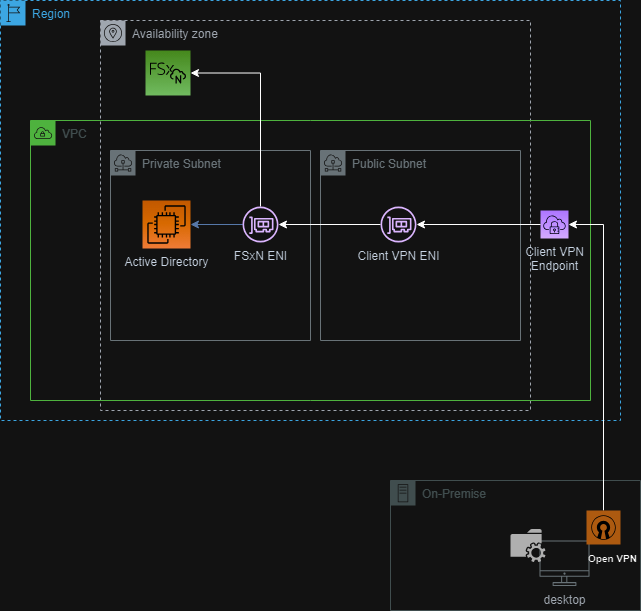

The diagram above was exported from draw.io. Its source (the exported page's mxGraphModel, read from the mxfile embedded in the PNG):
<mxGraphModel dx="767" dy="487" grid="1" gridSize="10" guides="1" tooltips="1" connect="1" arrows="1" fold="1" page="1" pageScale="1" pageWidth="827" pageHeight="1169" math="0" shadow="0">
  <root>
    <mxCell id="0" />
    <mxCell id="1" parent="0" />
    <mxCell id="3yo_hlJKMoNogpKgzD4N-3" value="Region" style="points=[[0,0],[0.25,0],[0.5,0],[0.75,0],[1,0],[1,0.25],[1,0.5],[1,0.75],[1,1],[0.75,1],[0.5,1],[0.25,1],[0,1],[0,0.75],[0,0.5],[0,0.25]];outlineConnect=0;gradientColor=none;html=1;whiteSpace=wrap;fontSize=12;fontStyle=0;container=1;pointerEvents=0;collapsible=0;recursiveResize=0;shape=mxgraph.aws4.group;grIcon=mxgraph.aws4.group_region;strokeColor=#147EBA;fillColor=none;verticalAlign=top;align=left;spacingLeft=30;fontColor=#147EBA;dashed=1;" vertex="1" parent="1">
      <mxGeometry x="20" y="100" width="620" height="420" as="geometry" />
    </mxCell>
    <mxCell id="3yo_hlJKMoNogpKgzD4N-15" value="Availability zone" style="sketch=0;outlineConnect=0;gradientColor=none;html=1;whiteSpace=wrap;fontSize=12;fontStyle=0;shape=mxgraph.aws4.group;grIcon=mxgraph.aws4.group_availability_zone;strokeColor=#545B64;fillColor=none;verticalAlign=top;align=left;spacingLeft=30;fontColor=#545B64;dashed=1;" vertex="1" parent="3yo_hlJKMoNogpKgzD4N-3">
      <mxGeometry x="100" y="20" width="430" height="390" as="geometry" />
    </mxCell>
    <mxCell id="3yo_hlJKMoNogpKgzD4N-4" value="VPC" style="points=[[0,0],[0.25,0],[0.5,0],[0.75,0],[1,0],[1,0.25],[1,0.5],[1,0.75],[1,1],[0.75,1],[0.5,1],[0.25,1],[0,1],[0,0.75],[0,0.5],[0,0.25]];outlineConnect=0;gradientColor=none;html=1;whiteSpace=wrap;fontSize=12;fontStyle=0;container=1;pointerEvents=0;collapsible=0;recursiveResize=0;shape=mxgraph.aws4.group;grIcon=mxgraph.aws4.group_vpc;strokeColor=#248814;fillColor=none;verticalAlign=top;align=left;spacingLeft=30;fontColor=#AAB7B8;dashed=0;" vertex="1" parent="3yo_hlJKMoNogpKgzD4N-3">
      <mxGeometry x="30" y="120" width="560" height="280" as="geometry" />
    </mxCell>
    <mxCell id="3yo_hlJKMoNogpKgzD4N-7" value="Private Subnet" style="sketch=0;outlineConnect=0;gradientColor=none;html=1;whiteSpace=wrap;fontSize=12;fontStyle=0;shape=mxgraph.aws4.group;grIcon=mxgraph.aws4.group_subnet;strokeColor=#879196;fillColor=none;verticalAlign=top;align=left;spacingLeft=30;fontColor=#879196;dashed=0;" vertex="1" parent="3yo_hlJKMoNogpKgzD4N-4">
      <mxGeometry x="80" y="30" width="200" height="190" as="geometry" />
    </mxCell>
    <mxCell id="3yo_hlJKMoNogpKgzD4N-8" value="Public Subnet" style="sketch=0;outlineConnect=0;gradientColor=none;html=1;whiteSpace=wrap;fontSize=12;fontStyle=0;shape=mxgraph.aws4.group;grIcon=mxgraph.aws4.group_subnet;strokeColor=#879196;fillColor=none;verticalAlign=top;align=left;spacingLeft=30;fontColor=#879196;dashed=0;" vertex="1" parent="3yo_hlJKMoNogpKgzD4N-4">
      <mxGeometry x="290" y="30" width="200" height="190" as="geometry" />
    </mxCell>
    <mxCell id="3yo_hlJKMoNogpKgzD4N-10" value="Active Directory" style="sketch=0;points=[[0,0,0],[0.25,0,0],[0.5,0,0],[0.75,0,0],[1,0,0],[0,1,0],[0.25,1,0],[0.5,1,0],[0.75,1,0],[1,1,0],[0,0.25,0],[0,0.5,0],[0,0.75,0],[1,0.25,0],[1,0.5,0],[1,0.75,0]];outlineConnect=0;fontColor=#232F3E;gradientColor=#F78E04;gradientDirection=north;fillColor=#D05C17;strokeColor=#ffffff;dashed=0;verticalLabelPosition=bottom;verticalAlign=top;align=center;html=1;fontSize=12;fontStyle=0;aspect=fixed;shape=mxgraph.aws4.resourceIcon;resIcon=mxgraph.aws4.ec2;" vertex="1" parent="3yo_hlJKMoNogpKgzD4N-4">
      <mxGeometry x="112" y="80" width="48" height="48" as="geometry" />
    </mxCell>
    <mxCell id="3yo_hlJKMoNogpKgzD4N-14" style="edgeStyle=orthogonalEdgeStyle;rounded=0;orthogonalLoop=1;jettySize=auto;html=1;fillColor=#dae8fc;strokeColor=#6c8ebf;" edge="1" parent="3yo_hlJKMoNogpKgzD4N-4" source="3yo_hlJKMoNogpKgzD4N-13" target="3yo_hlJKMoNogpKgzD4N-10">
      <mxGeometry relative="1" as="geometry" />
    </mxCell>
    <mxCell id="3yo_hlJKMoNogpKgzD4N-13" value="FSxN ENI" style="sketch=0;outlineConnect=0;fontColor=#232F3E;gradientColor=none;fillColor=#4D27AA;strokeColor=none;dashed=0;verticalLabelPosition=bottom;verticalAlign=top;align=center;html=1;fontSize=12;fontStyle=0;aspect=fixed;pointerEvents=1;shape=mxgraph.aws4.elastic_network_interface;" vertex="1" parent="3yo_hlJKMoNogpKgzD4N-4">
      <mxGeometry x="212" y="86" width="36" height="36" as="geometry" />
    </mxCell>
    <mxCell id="3yo_hlJKMoNogpKgzD4N-6" value="Client VPN &lt;br&gt;Endpoint" style="sketch=0;points=[[0,0,0],[0.25,0,0],[0.5,0,0],[0.75,0,0],[1,0,0],[0,1,0],[0.25,1,0],[0.5,1,0],[0.75,1,0],[1,1,0],[0,0.25,0],[0,0.5,0],[0,0.75,0],[1,0.25,0],[1,0.5,0],[1,0.75,0]];outlineConnect=0;fontColor=#232F3E;gradientColor=#945DF2;gradientDirection=north;fillColor=#5A30B5;strokeColor=#ffffff;dashed=0;verticalLabelPosition=bottom;verticalAlign=top;align=center;html=1;fontSize=12;fontStyle=0;aspect=fixed;shape=mxgraph.aws4.resourceIcon;resIcon=mxgraph.aws4.client_vpn;" vertex="1" parent="3yo_hlJKMoNogpKgzD4N-4">
      <mxGeometry x="510" y="90" width="28" height="28" as="geometry" />
    </mxCell>
    <mxCell id="3yo_hlJKMoNogpKgzD4N-9" style="edgeStyle=orthogonalEdgeStyle;rounded=0;orthogonalLoop=1;jettySize=auto;html=1;" edge="1" parent="3yo_hlJKMoNogpKgzD4N-4" source="3yo_hlJKMoNogpKgzD4N-6" target="3yo_hlJKMoNogpKgzD4N-26">
      <mxGeometry relative="1" as="geometry" />
    </mxCell>
    <mxCell id="3yo_hlJKMoNogpKgzD4N-27" style="edgeStyle=orthogonalEdgeStyle;rounded=0;orthogonalLoop=1;jettySize=auto;html=1;fontFamily=Helvetica;fontSize=12;fontColor=default;" edge="1" parent="3yo_hlJKMoNogpKgzD4N-4" source="3yo_hlJKMoNogpKgzD4N-26" target="3yo_hlJKMoNogpKgzD4N-13">
      <mxGeometry relative="1" as="geometry" />
    </mxCell>
    <mxCell id="3yo_hlJKMoNogpKgzD4N-26" value="Client VPN ENI" style="sketch=0;outlineConnect=0;fontColor=#232F3E;gradientColor=none;fillColor=#4D27AA;strokeColor=none;dashed=0;verticalLabelPosition=bottom;verticalAlign=top;align=center;html=1;fontSize=12;fontStyle=0;aspect=fixed;pointerEvents=1;shape=mxgraph.aws4.elastic_network_interface;" vertex="1" parent="3yo_hlJKMoNogpKgzD4N-4">
      <mxGeometry x="350" y="86" width="36" height="36" as="geometry" />
    </mxCell>
    <mxCell id="3yo_hlJKMoNogpKgzD4N-1" value="" style="sketch=0;points=[[0,0,0],[0.25,0,0],[0.5,0,0],[0.75,0,0],[1,0,0],[0,1,0],[0.25,1,0],[0.5,1,0],[0.75,1,0],[1,1,0],[0,0.25,0],[0,0.5,0],[0,0.75,0],[1,0.25,0],[1,0.5,0],[1,0.75,0]];outlineConnect=0;fontColor=#232F3E;gradientColor=#60A337;gradientDirection=north;fillColor=#277116;strokeColor=#ffffff;dashed=0;verticalLabelPosition=bottom;verticalAlign=top;align=center;html=1;fontSize=12;fontStyle=0;aspect=fixed;shape=mxgraph.aws4.resourceIcon;resIcon=mxgraph.aws4.fsx_for_netapp_ontap;" vertex="1" parent="3yo_hlJKMoNogpKgzD4N-3">
      <mxGeometry x="145" y="50" width="45" height="45" as="geometry" />
    </mxCell>
    <mxCell id="3yo_hlJKMoNogpKgzD4N-17" style="edgeStyle=orthogonalEdgeStyle;rounded=0;orthogonalLoop=1;jettySize=auto;html=1;entryX=1;entryY=0.5;entryDx=0;entryDy=0;entryPerimeter=0;" edge="1" parent="3yo_hlJKMoNogpKgzD4N-3" source="3yo_hlJKMoNogpKgzD4N-13" target="3yo_hlJKMoNogpKgzD4N-1">
      <mxGeometry relative="1" as="geometry">
        <Array as="points">
          <mxPoint x="260" y="73" />
        </Array>
      </mxGeometry>
    </mxCell>
    <mxCell id="3yo_hlJKMoNogpKgzD4N-20" value="On-Premise" style="sketch=0;outlineConnect=0;gradientColor=none;html=1;whiteSpace=wrap;fontSize=12;fontStyle=0;shape=mxgraph.aws4.group;grIcon=mxgraph.aws4.group_on_premise;strokeColor=#AAB7B8;fillColor=none;verticalAlign=top;align=left;spacingLeft=30;fontColor=#AAB7B8;dashed=0;" vertex="1" parent="1">
      <mxGeometry x="410" y="580" width="250" height="130" as="geometry" />
    </mxCell>
    <mxCell id="3yo_hlJKMoNogpKgzD4N-22" value="desktop" style="sketch=0;outlineConnect=0;gradientColor=none;fontColor=#545B64;strokeColor=none;fillColor=#879196;dashed=0;verticalLabelPosition=bottom;verticalAlign=top;align=center;html=1;fontSize=12;fontStyle=0;aspect=fixed;shape=mxgraph.aws4.illustration_desktop;pointerEvents=1" vertex="1" parent="1">
      <mxGeometry x="559" y="640" width="50" height="45.5" as="geometry" />
    </mxCell>
    <mxCell id="3yo_hlJKMoNogpKgzD4N-23" style="edgeStyle=orthogonalEdgeStyle;rounded=0;orthogonalLoop=1;jettySize=auto;html=1;entryX=1;entryY=0.5;entryDx=0;entryDy=0;entryPerimeter=0;" edge="1" parent="1" source="3yo_hlJKMoNogpKgzD4N-21" target="3yo_hlJKMoNogpKgzD4N-6">
      <mxGeometry relative="1" as="geometry">
        <Array as="points">
          <mxPoint x="623" y="324" />
        </Array>
      </mxGeometry>
    </mxCell>
    <mxCell id="3yo_hlJKMoNogpKgzD4N-21" value="&lt;b&gt;&lt;font style=&quot;font-size: 10px;&quot;&gt;Open VPN&amp;nbsp;&lt;/font&gt;&lt;/b&gt;" style="sketch=0;pointerEvents=1;shadow=0;dashed=0;html=1;strokeColor=none;fillColor=#DF8C42;labelPosition=center;verticalLabelPosition=bottom;verticalAlign=top;align=left;outlineConnect=0;shape=mxgraph.veeam2.open_vpn;" vertex="1" parent="1">
      <mxGeometry x="606" y="610" width="34" height="34" as="geometry" />
    </mxCell>
    <mxCell id="3yo_hlJKMoNogpKgzD4N-24" value="" style="sketch=0;pointerEvents=1;shadow=0;dashed=0;html=1;strokeColor=none;fillColor=#505050;labelPosition=center;verticalLabelPosition=bottom;verticalAlign=top;outlineConnect=0;align=center;shape=mxgraph.office.services.network_file_share_service;fontFamily=Helvetica;fontSize=12;fontColor=default;" vertex="1" parent="1">
      <mxGeometry x="530" y="628.5" width="35" height="33" as="geometry" />
    </mxCell>
  </root>
</mxGraphModel>